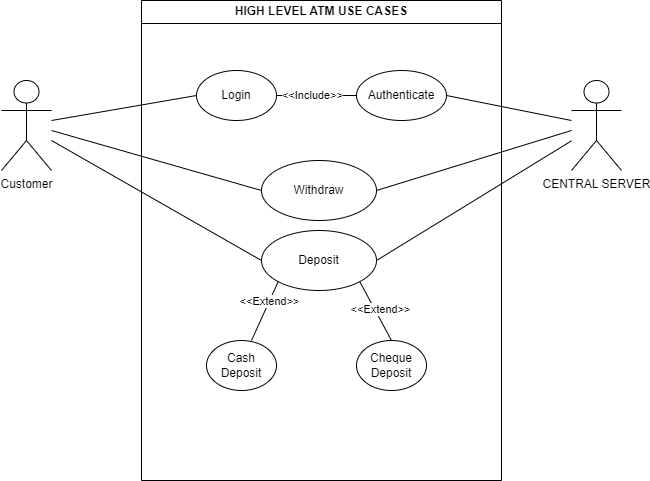

The diagram above was exported from draw.io. Its source (the exported page's mxGraphModel, read from the mxfile embedded in the PNG):
<mxGraphModel dx="1105" dy="586" grid="1" gridSize="10" guides="1" tooltips="1" connect="1" arrows="1" fold="1" page="1" pageScale="1" pageWidth="850" pageHeight="1100" math="0" shadow="0">
  <root>
    <mxCell id="0" />
    <mxCell id="1" parent="0" />
    <mxCell id="5tEri73ycI521SntFO_A-2" value="HIGH LEVEL ATM USE CASES" style="swimlane;whiteSpace=wrap;html=1;" vertex="1" parent="1">
      <mxGeometry x="210" y="40" width="360" height="480" as="geometry" />
    </mxCell>
    <mxCell id="5tEri73ycI521SntFO_A-8" value="Authenticate" style="ellipse;whiteSpace=wrap;html=1;" vertex="1" parent="5tEri73ycI521SntFO_A-2">
      <mxGeometry x="215" y="70" width="90" height="50" as="geometry" />
    </mxCell>
    <mxCell id="5tEri73ycI521SntFO_A-17" value="Withdraw" style="ellipse;whiteSpace=wrap;html=1;" vertex="1" parent="5tEri73ycI521SntFO_A-2">
      <mxGeometry x="120" y="160" width="115" height="60" as="geometry" />
    </mxCell>
    <mxCell id="5tEri73ycI521SntFO_A-18" value="Deposit" style="ellipse;whiteSpace=wrap;html=1;" vertex="1" parent="5tEri73ycI521SntFO_A-2">
      <mxGeometry x="120" y="230" width="115" height="60" as="geometry" />
    </mxCell>
    <mxCell id="5tEri73ycI521SntFO_A-19" value="Cash Deposit" style="ellipse;whiteSpace=wrap;html=1;" vertex="1" parent="5tEri73ycI521SntFO_A-2">
      <mxGeometry x="65" y="340" width="70" height="50" as="geometry" />
    </mxCell>
    <mxCell id="5tEri73ycI521SntFO_A-20" value="Cheque Deposit" style="ellipse;whiteSpace=wrap;html=1;" vertex="1" parent="5tEri73ycI521SntFO_A-2">
      <mxGeometry x="215" y="340" width="70" height="50" as="geometry" />
    </mxCell>
    <mxCell id="5tEri73ycI521SntFO_A-24" value="Login" style="ellipse;whiteSpace=wrap;html=1;" vertex="1" parent="5tEri73ycI521SntFO_A-2">
      <mxGeometry x="55" y="70" width="80" height="50" as="geometry" />
    </mxCell>
    <mxCell id="5tEri73ycI521SntFO_A-32" value="" style="endArrow=none;html=1;rounded=0;entryX=0;entryY=0.5;entryDx=0;entryDy=0;exitX=1;exitY=0.5;exitDx=0;exitDy=0;" edge="1" parent="5tEri73ycI521SntFO_A-2" source="5tEri73ycI521SntFO_A-24" target="5tEri73ycI521SntFO_A-8">
      <mxGeometry width="50" height="50" relative="1" as="geometry">
        <mxPoint x="135" y="100" as="sourcePoint" />
        <mxPoint x="185" y="50" as="targetPoint" />
      </mxGeometry>
    </mxCell>
    <mxCell id="5tEri73ycI521SntFO_A-33" value="&amp;lt;&amp;lt;Include&amp;gt;&amp;gt;" style="edgeLabel;html=1;align=center;verticalAlign=middle;resizable=0;points=[];" vertex="1" connectable="0" parent="5tEri73ycI521SntFO_A-32">
      <mxGeometry x="-0.1092" y="1" relative="1" as="geometry">
        <mxPoint as="offset" />
      </mxGeometry>
    </mxCell>
    <mxCell id="5tEri73ycI521SntFO_A-35" value="" style="endArrow=none;html=1;rounded=0;" edge="1" parent="5tEri73ycI521SntFO_A-2">
      <mxGeometry width="50" height="50" relative="1" as="geometry">
        <mxPoint x="235" y="190" as="sourcePoint" />
        <mxPoint x="430" y="130" as="targetPoint" />
      </mxGeometry>
    </mxCell>
    <mxCell id="5tEri73ycI521SntFO_A-37" value="" style="endArrow=none;html=1;rounded=0;" edge="1" parent="5tEri73ycI521SntFO_A-2" target="5tEri73ycI521SntFO_A-6">
      <mxGeometry width="50" height="50" relative="1" as="geometry">
        <mxPoint x="235" y="260" as="sourcePoint" />
        <mxPoint x="445" y="380" as="targetPoint" />
      </mxGeometry>
    </mxCell>
    <mxCell id="5tEri73ycI521SntFO_A-38" value="" style="endArrow=none;html=1;rounded=0;entryX=0;entryY=1;entryDx=0;entryDy=0;" edge="1" parent="5tEri73ycI521SntFO_A-2" target="5tEri73ycI521SntFO_A-18">
      <mxGeometry width="50" height="50" relative="1" as="geometry">
        <mxPoint x="110" y="340" as="sourcePoint" />
        <mxPoint x="160" y="290" as="targetPoint" />
      </mxGeometry>
    </mxCell>
    <mxCell id="5tEri73ycI521SntFO_A-39" value="&amp;lt;&amp;lt;Extend&amp;gt;&amp;gt;" style="edgeLabel;html=1;align=center;verticalAlign=middle;resizable=0;points=[];" vertex="1" connectable="0" parent="5tEri73ycI521SntFO_A-38">
      <mxGeometry x="0.3337" relative="1" as="geometry">
        <mxPoint as="offset" />
      </mxGeometry>
    </mxCell>
    <mxCell id="5tEri73ycI521SntFO_A-43" value="" style="endArrow=none;html=1;rounded=0;exitX=0.5;exitY=0;exitDx=0;exitDy=0;entryX=1;entryY=1;entryDx=0;entryDy=0;" edge="1" parent="5tEri73ycI521SntFO_A-2" source="5tEri73ycI521SntFO_A-20" target="5tEri73ycI521SntFO_A-18">
      <mxGeometry width="50" height="50" relative="1" as="geometry">
        <mxPoint x="250" y="330" as="sourcePoint" />
        <mxPoint x="300" y="280" as="targetPoint" />
      </mxGeometry>
    </mxCell>
    <mxCell id="5tEri73ycI521SntFO_A-44" value="&amp;lt;&amp;lt;Extend&amp;gt;&amp;gt;" style="edgeLabel;html=1;align=center;verticalAlign=middle;resizable=0;points=[];" vertex="1" connectable="0" parent="5tEri73ycI521SntFO_A-43">
      <mxGeometry x="0.0121" y="-5" relative="1" as="geometry">
        <mxPoint as="offset" />
      </mxGeometry>
    </mxCell>
    <mxCell id="5tEri73ycI521SntFO_A-5" value="Customer&lt;div&gt;&lt;br&gt;&lt;/div&gt;" style="shape=umlActor;verticalLabelPosition=bottom;verticalAlign=top;html=1;outlineConnect=0;" vertex="1" parent="1">
      <mxGeometry x="70" y="120" width="50" height="90" as="geometry" />
    </mxCell>
    <mxCell id="5tEri73ycI521SntFO_A-6" value="&lt;div&gt;CENTRAL SERVER&lt;/div&gt;&lt;div&gt;&lt;br&gt;&lt;/div&gt;" style="shape=umlActor;verticalLabelPosition=bottom;verticalAlign=top;html=1;outlineConnect=0;" vertex="1" parent="1">
      <mxGeometry x="640" y="120" width="50" height="90" as="geometry" />
    </mxCell>
    <mxCell id="5tEri73ycI521SntFO_A-29" value="" style="endArrow=none;html=1;rounded=0;exitX=1;exitY=0.5;exitDx=0;exitDy=0;" edge="1" parent="1" source="5tEri73ycI521SntFO_A-8" target="5tEri73ycI521SntFO_A-6">
      <mxGeometry width="50" height="50" relative="1" as="geometry">
        <mxPoint x="560" y="170" as="sourcePoint" />
        <mxPoint x="610" y="120" as="targetPoint" />
      </mxGeometry>
    </mxCell>
    <mxCell id="5tEri73ycI521SntFO_A-31" value="" style="endArrow=none;html=1;rounded=0;entryX=0;entryY=0.5;entryDx=0;entryDy=0;" edge="1" parent="1" target="5tEri73ycI521SntFO_A-24">
      <mxGeometry width="50" height="50" relative="1" as="geometry">
        <mxPoint x="120" y="160" as="sourcePoint" />
        <mxPoint x="170" y="110" as="targetPoint" />
      </mxGeometry>
    </mxCell>
    <mxCell id="5tEri73ycI521SntFO_A-34" value="" style="endArrow=none;html=1;rounded=0;entryX=0;entryY=0.5;entryDx=0;entryDy=0;" edge="1" parent="1" target="5tEri73ycI521SntFO_A-17">
      <mxGeometry width="50" height="50" relative="1" as="geometry">
        <mxPoint x="120" y="170" as="sourcePoint" />
        <mxPoint x="170" y="120" as="targetPoint" />
      </mxGeometry>
    </mxCell>
    <mxCell id="5tEri73ycI521SntFO_A-36" value="" style="endArrow=none;html=1;rounded=0;entryX=0;entryY=0.5;entryDx=0;entryDy=0;" edge="1" parent="1" target="5tEri73ycI521SntFO_A-18">
      <mxGeometry width="50" height="50" relative="1" as="geometry">
        <mxPoint x="120" y="180" as="sourcePoint" />
        <mxPoint x="170" y="130" as="targetPoint" />
      </mxGeometry>
    </mxCell>
  </root>
</mxGraphModel>